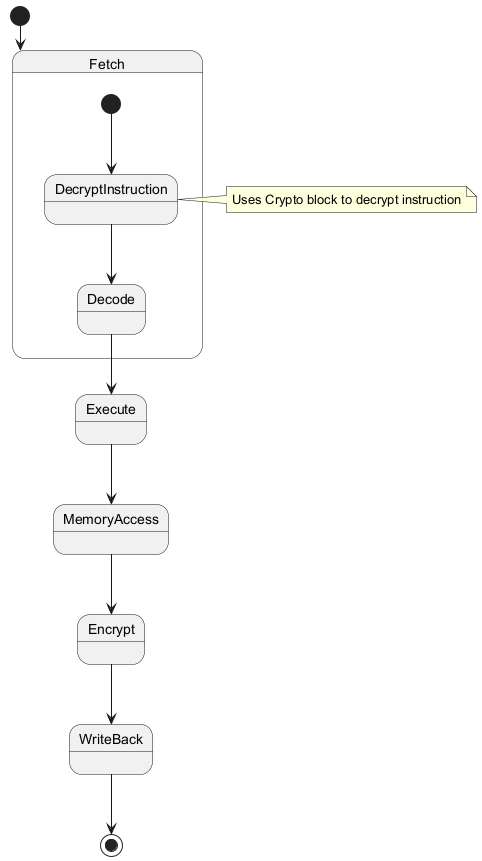

The diagram above was rendered by PlantUML. Its source (embedded in the PNG):
@startuml
[*] --> Fetch

state Fetch {
  [*] --> DecryptInstruction
  DecryptInstruction --> Decode
}

Decode --> Execute
Execute --> MemoryAccess
MemoryAccess --> Encrypt
Encrypt --> WriteBack
WriteBack --> [*]

note right of DecryptInstruction
  Uses Crypto block to decrypt instruction
end note
@enduml